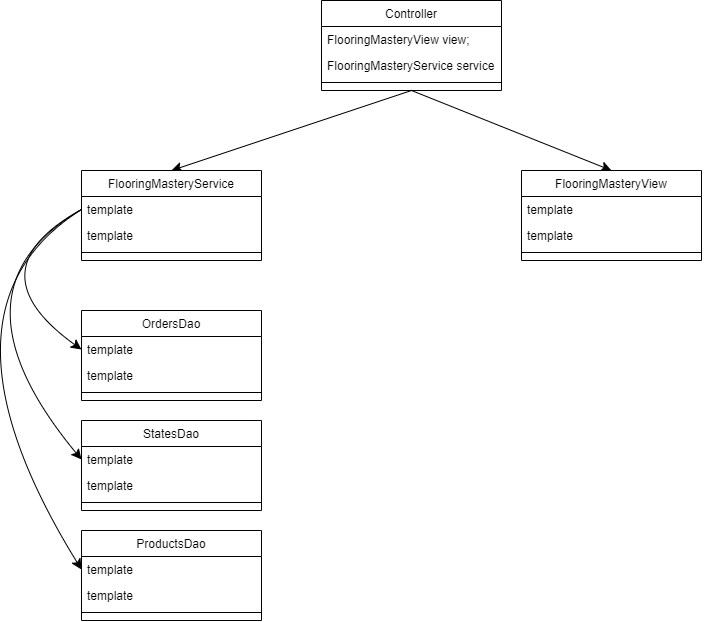

The diagram above was exported from draw.io. Its source (the exported page's mxGraphModel, read from the mxfile embedded in the PNG):
<mxGraphModel dx="1158" dy="1389" grid="1" gridSize="10" guides="1" tooltips="1" connect="1" arrows="1" fold="1" page="1" pageScale="1" pageWidth="827" pageHeight="1169" math="0" shadow="0">
  <root>
    <mxCell id="WIyWlLk6GJQsqaUBKTNV-0" />
    <mxCell id="WIyWlLk6GJQsqaUBKTNV-1" parent="WIyWlLk6GJQsqaUBKTNV-0" />
    <mxCell id="_us3rwPMvOJx2krpbMCx-37" style="edgeStyle=none;curved=1;rounded=0;orthogonalLoop=1;jettySize=auto;html=1;exitX=0.5;exitY=1;exitDx=0;exitDy=0;entryX=0.5;entryY=0;entryDx=0;entryDy=0;fontSize=12;startSize=8;endSize=8;" edge="1" parent="WIyWlLk6GJQsqaUBKTNV-1" source="_us3rwPMvOJx2krpbMCx-0" target="_us3rwPMvOJx2krpbMCx-10">
      <mxGeometry relative="1" as="geometry" />
    </mxCell>
    <mxCell id="_us3rwPMvOJx2krpbMCx-38" style="edgeStyle=none;curved=1;rounded=0;orthogonalLoop=1;jettySize=auto;html=1;exitX=0.5;exitY=1;exitDx=0;exitDy=0;entryX=0.5;entryY=0;entryDx=0;entryDy=0;fontSize=12;startSize=8;endSize=8;" edge="1" parent="WIyWlLk6GJQsqaUBKTNV-1" source="_us3rwPMvOJx2krpbMCx-0" target="_us3rwPMvOJx2krpbMCx-16">
      <mxGeometry relative="1" as="geometry" />
    </mxCell>
    <mxCell id="_us3rwPMvOJx2krpbMCx-0" value="Controller" style="swimlane;fontStyle=0;align=center;verticalAlign=top;childLayout=stackLayout;horizontal=1;startSize=26;horizontalStack=0;resizeParent=1;resizeLast=0;collapsible=1;marginBottom=0;rounded=0;shadow=0;strokeWidth=1;" vertex="1" parent="WIyWlLk6GJQsqaUBKTNV-1">
      <mxGeometry x="400" y="110" width="180" height="90" as="geometry">
        <mxRectangle x="130" y="380" width="160" height="26" as="alternateBounds" />
      </mxGeometry>
    </mxCell>
    <mxCell id="_us3rwPMvOJx2krpbMCx-1" value="FlooringMasteryView view;" style="text;align=left;verticalAlign=top;spacingLeft=4;spacingRight=4;overflow=hidden;rotatable=0;points=[[0,0.5],[1,0.5]];portConstraint=eastwest;" vertex="1" parent="_us3rwPMvOJx2krpbMCx-0">
      <mxGeometry y="26" width="180" height="26" as="geometry" />
    </mxCell>
    <mxCell id="_us3rwPMvOJx2krpbMCx-2" value="FlooringMasteryService service" style="text;align=left;verticalAlign=top;spacingLeft=4;spacingRight=4;overflow=hidden;rotatable=0;points=[[0,0.5],[1,0.5]];portConstraint=eastwest;rounded=0;shadow=0;html=0;" vertex="1" parent="_us3rwPMvOJx2krpbMCx-0">
      <mxGeometry y="52" width="180" height="26" as="geometry" />
    </mxCell>
    <mxCell id="_us3rwPMvOJx2krpbMCx-3" value="" style="line;html=1;strokeWidth=1;align=left;verticalAlign=middle;spacingTop=-1;spacingLeft=3;spacingRight=3;rotatable=0;labelPosition=right;points=[];portConstraint=eastwest;" vertex="1" parent="_us3rwPMvOJx2krpbMCx-0">
      <mxGeometry y="78" width="180" height="8" as="geometry" />
    </mxCell>
    <mxCell id="_us3rwPMvOJx2krpbMCx-6" style="edgeStyle=none;curved=1;rounded=0;orthogonalLoop=1;jettySize=auto;html=1;entryX=1;entryY=0.5;entryDx=0;entryDy=0;fontSize=12;startSize=8;endSize=8;" edge="1" parent="_us3rwPMvOJx2krpbMCx-0" source="_us3rwPMvOJx2krpbMCx-1" target="_us3rwPMvOJx2krpbMCx-1">
      <mxGeometry relative="1" as="geometry" />
    </mxCell>
    <mxCell id="_us3rwPMvOJx2krpbMCx-10" value="FlooringMasteryService" style="swimlane;fontStyle=0;align=center;verticalAlign=top;childLayout=stackLayout;horizontal=1;startSize=26;horizontalStack=0;resizeParent=1;resizeLast=0;collapsible=1;marginBottom=0;rounded=0;shadow=0;strokeWidth=1;" vertex="1" parent="WIyWlLk6GJQsqaUBKTNV-1">
      <mxGeometry x="160" y="280" width="180" height="90" as="geometry">
        <mxRectangle x="130" y="380" width="160" height="26" as="alternateBounds" />
      </mxGeometry>
    </mxCell>
    <mxCell id="_us3rwPMvOJx2krpbMCx-11" value="template" style="text;align=left;verticalAlign=top;spacingLeft=4;spacingRight=4;overflow=hidden;rotatable=0;points=[[0,0.5],[1,0.5]];portConstraint=eastwest;" vertex="1" parent="_us3rwPMvOJx2krpbMCx-10">
      <mxGeometry y="26" width="180" height="26" as="geometry" />
    </mxCell>
    <mxCell id="_us3rwPMvOJx2krpbMCx-12" value="template" style="text;align=left;verticalAlign=top;spacingLeft=4;spacingRight=4;overflow=hidden;rotatable=0;points=[[0,0.5],[1,0.5]];portConstraint=eastwest;rounded=0;shadow=0;html=0;" vertex="1" parent="_us3rwPMvOJx2krpbMCx-10">
      <mxGeometry y="52" width="180" height="26" as="geometry" />
    </mxCell>
    <mxCell id="_us3rwPMvOJx2krpbMCx-13" value="" style="line;html=1;strokeWidth=1;align=left;verticalAlign=middle;spacingTop=-1;spacingLeft=3;spacingRight=3;rotatable=0;labelPosition=right;points=[];portConstraint=eastwest;" vertex="1" parent="_us3rwPMvOJx2krpbMCx-10">
      <mxGeometry y="78" width="180" height="8" as="geometry" />
    </mxCell>
    <mxCell id="_us3rwPMvOJx2krpbMCx-14" style="edgeStyle=none;curved=1;rounded=0;orthogonalLoop=1;jettySize=auto;html=1;entryX=1;entryY=0.5;entryDx=0;entryDy=0;fontSize=12;startSize=8;endSize=8;" edge="1" parent="_us3rwPMvOJx2krpbMCx-10" source="_us3rwPMvOJx2krpbMCx-11" target="_us3rwPMvOJx2krpbMCx-11">
      <mxGeometry relative="1" as="geometry" />
    </mxCell>
    <mxCell id="_us3rwPMvOJx2krpbMCx-16" value="FlooringMasteryView" style="swimlane;fontStyle=0;align=center;verticalAlign=top;childLayout=stackLayout;horizontal=1;startSize=26;horizontalStack=0;resizeParent=1;resizeLast=0;collapsible=1;marginBottom=0;rounded=0;shadow=0;strokeWidth=1;" vertex="1" parent="WIyWlLk6GJQsqaUBKTNV-1">
      <mxGeometry x="600" y="280" width="180" height="90" as="geometry">
        <mxRectangle x="130" y="380" width="160" height="26" as="alternateBounds" />
      </mxGeometry>
    </mxCell>
    <mxCell id="_us3rwPMvOJx2krpbMCx-17" value="template" style="text;align=left;verticalAlign=top;spacingLeft=4;spacingRight=4;overflow=hidden;rotatable=0;points=[[0,0.5],[1,0.5]];portConstraint=eastwest;" vertex="1" parent="_us3rwPMvOJx2krpbMCx-16">
      <mxGeometry y="26" width="180" height="26" as="geometry" />
    </mxCell>
    <mxCell id="_us3rwPMvOJx2krpbMCx-18" value="template" style="text;align=left;verticalAlign=top;spacingLeft=4;spacingRight=4;overflow=hidden;rotatable=0;points=[[0,0.5],[1,0.5]];portConstraint=eastwest;rounded=0;shadow=0;html=0;" vertex="1" parent="_us3rwPMvOJx2krpbMCx-16">
      <mxGeometry y="52" width="180" height="26" as="geometry" />
    </mxCell>
    <mxCell id="_us3rwPMvOJx2krpbMCx-19" value="" style="line;html=1;strokeWidth=1;align=left;verticalAlign=middle;spacingTop=-1;spacingLeft=3;spacingRight=3;rotatable=0;labelPosition=right;points=[];portConstraint=eastwest;" vertex="1" parent="_us3rwPMvOJx2krpbMCx-16">
      <mxGeometry y="78" width="180" height="8" as="geometry" />
    </mxCell>
    <mxCell id="_us3rwPMvOJx2krpbMCx-20" style="edgeStyle=none;curved=1;rounded=0;orthogonalLoop=1;jettySize=auto;html=1;entryX=1;entryY=0.5;entryDx=0;entryDy=0;fontSize=12;startSize=8;endSize=8;" edge="1" parent="_us3rwPMvOJx2krpbMCx-16" source="_us3rwPMvOJx2krpbMCx-17" target="_us3rwPMvOJx2krpbMCx-17">
      <mxGeometry relative="1" as="geometry" />
    </mxCell>
    <mxCell id="_us3rwPMvOJx2krpbMCx-21" value="OrdersDao" style="swimlane;fontStyle=0;align=center;verticalAlign=top;childLayout=stackLayout;horizontal=1;startSize=26;horizontalStack=0;resizeParent=1;resizeLast=0;collapsible=1;marginBottom=0;rounded=0;shadow=0;strokeWidth=1;" vertex="1" parent="WIyWlLk6GJQsqaUBKTNV-1">
      <mxGeometry x="160" y="420" width="180" height="90" as="geometry">
        <mxRectangle x="130" y="380" width="160" height="26" as="alternateBounds" />
      </mxGeometry>
    </mxCell>
    <mxCell id="_us3rwPMvOJx2krpbMCx-22" value="template" style="text;align=left;verticalAlign=top;spacingLeft=4;spacingRight=4;overflow=hidden;rotatable=0;points=[[0,0.5],[1,0.5]];portConstraint=eastwest;" vertex="1" parent="_us3rwPMvOJx2krpbMCx-21">
      <mxGeometry y="26" width="180" height="26" as="geometry" />
    </mxCell>
    <mxCell id="_us3rwPMvOJx2krpbMCx-23" value="template" style="text;align=left;verticalAlign=top;spacingLeft=4;spacingRight=4;overflow=hidden;rotatable=0;points=[[0,0.5],[1,0.5]];portConstraint=eastwest;rounded=0;shadow=0;html=0;" vertex="1" parent="_us3rwPMvOJx2krpbMCx-21">
      <mxGeometry y="52" width="180" height="26" as="geometry" />
    </mxCell>
    <mxCell id="_us3rwPMvOJx2krpbMCx-24" value="" style="line;html=1;strokeWidth=1;align=left;verticalAlign=middle;spacingTop=-1;spacingLeft=3;spacingRight=3;rotatable=0;labelPosition=right;points=[];portConstraint=eastwest;" vertex="1" parent="_us3rwPMvOJx2krpbMCx-21">
      <mxGeometry y="78" width="180" height="8" as="geometry" />
    </mxCell>
    <mxCell id="_us3rwPMvOJx2krpbMCx-25" style="edgeStyle=none;curved=1;rounded=0;orthogonalLoop=1;jettySize=auto;html=1;entryX=1;entryY=0.5;entryDx=0;entryDy=0;fontSize=12;startSize=8;endSize=8;" edge="1" parent="_us3rwPMvOJx2krpbMCx-21" source="_us3rwPMvOJx2krpbMCx-22" target="_us3rwPMvOJx2krpbMCx-22">
      <mxGeometry relative="1" as="geometry" />
    </mxCell>
    <mxCell id="_us3rwPMvOJx2krpbMCx-26" value="ProductsDao" style="swimlane;fontStyle=0;align=center;verticalAlign=top;childLayout=stackLayout;horizontal=1;startSize=26;horizontalStack=0;resizeParent=1;resizeLast=0;collapsible=1;marginBottom=0;rounded=0;shadow=0;strokeWidth=1;" vertex="1" parent="WIyWlLk6GJQsqaUBKTNV-1">
      <mxGeometry x="160" y="640" width="180" height="90" as="geometry">
        <mxRectangle x="130" y="380" width="160" height="26" as="alternateBounds" />
      </mxGeometry>
    </mxCell>
    <mxCell id="_us3rwPMvOJx2krpbMCx-27" value="template" style="text;align=left;verticalAlign=top;spacingLeft=4;spacingRight=4;overflow=hidden;rotatable=0;points=[[0,0.5],[1,0.5]];portConstraint=eastwest;" vertex="1" parent="_us3rwPMvOJx2krpbMCx-26">
      <mxGeometry y="26" width="180" height="26" as="geometry" />
    </mxCell>
    <mxCell id="_us3rwPMvOJx2krpbMCx-28" value="template" style="text;align=left;verticalAlign=top;spacingLeft=4;spacingRight=4;overflow=hidden;rotatable=0;points=[[0,0.5],[1,0.5]];portConstraint=eastwest;rounded=0;shadow=0;html=0;" vertex="1" parent="_us3rwPMvOJx2krpbMCx-26">
      <mxGeometry y="52" width="180" height="26" as="geometry" />
    </mxCell>
    <mxCell id="_us3rwPMvOJx2krpbMCx-29" value="" style="line;html=1;strokeWidth=1;align=left;verticalAlign=middle;spacingTop=-1;spacingLeft=3;spacingRight=3;rotatable=0;labelPosition=right;points=[];portConstraint=eastwest;" vertex="1" parent="_us3rwPMvOJx2krpbMCx-26">
      <mxGeometry y="78" width="180" height="8" as="geometry" />
    </mxCell>
    <mxCell id="_us3rwPMvOJx2krpbMCx-30" style="edgeStyle=none;curved=1;rounded=0;orthogonalLoop=1;jettySize=auto;html=1;entryX=1;entryY=0.5;entryDx=0;entryDy=0;fontSize=12;startSize=8;endSize=8;" edge="1" parent="_us3rwPMvOJx2krpbMCx-26" source="_us3rwPMvOJx2krpbMCx-27" target="_us3rwPMvOJx2krpbMCx-27">
      <mxGeometry relative="1" as="geometry" />
    </mxCell>
    <mxCell id="_us3rwPMvOJx2krpbMCx-31" value="StatesDao" style="swimlane;fontStyle=0;align=center;verticalAlign=top;childLayout=stackLayout;horizontal=1;startSize=26;horizontalStack=0;resizeParent=1;resizeLast=0;collapsible=1;marginBottom=0;rounded=0;shadow=0;strokeWidth=1;" vertex="1" parent="WIyWlLk6GJQsqaUBKTNV-1">
      <mxGeometry x="160" y="530" width="180" height="90" as="geometry">
        <mxRectangle x="130" y="380" width="160" height="26" as="alternateBounds" />
      </mxGeometry>
    </mxCell>
    <mxCell id="_us3rwPMvOJx2krpbMCx-32" value="template" style="text;align=left;verticalAlign=top;spacingLeft=4;spacingRight=4;overflow=hidden;rotatable=0;points=[[0,0.5],[1,0.5]];portConstraint=eastwest;" vertex="1" parent="_us3rwPMvOJx2krpbMCx-31">
      <mxGeometry y="26" width="180" height="26" as="geometry" />
    </mxCell>
    <mxCell id="_us3rwPMvOJx2krpbMCx-33" value="template" style="text;align=left;verticalAlign=top;spacingLeft=4;spacingRight=4;overflow=hidden;rotatable=0;points=[[0,0.5],[1,0.5]];portConstraint=eastwest;rounded=0;shadow=0;html=0;" vertex="1" parent="_us3rwPMvOJx2krpbMCx-31">
      <mxGeometry y="52" width="180" height="26" as="geometry" />
    </mxCell>
    <mxCell id="_us3rwPMvOJx2krpbMCx-34" value="" style="line;html=1;strokeWidth=1;align=left;verticalAlign=middle;spacingTop=-1;spacingLeft=3;spacingRight=3;rotatable=0;labelPosition=right;points=[];portConstraint=eastwest;" vertex="1" parent="_us3rwPMvOJx2krpbMCx-31">
      <mxGeometry y="78" width="180" height="8" as="geometry" />
    </mxCell>
    <mxCell id="_us3rwPMvOJx2krpbMCx-35" style="edgeStyle=none;curved=1;rounded=0;orthogonalLoop=1;jettySize=auto;html=1;entryX=1;entryY=0.5;entryDx=0;entryDy=0;fontSize=12;startSize=8;endSize=8;" edge="1" parent="_us3rwPMvOJx2krpbMCx-31" source="_us3rwPMvOJx2krpbMCx-32" target="_us3rwPMvOJx2krpbMCx-32">
      <mxGeometry relative="1" as="geometry" />
    </mxCell>
    <mxCell id="_us3rwPMvOJx2krpbMCx-41" style="edgeStyle=none;curved=1;rounded=0;orthogonalLoop=1;jettySize=auto;html=1;exitX=0;exitY=0.5;exitDx=0;exitDy=0;fontSize=12;startSize=8;endSize=8;entryX=0;entryY=0.5;entryDx=0;entryDy=0;" edge="1" parent="WIyWlLk6GJQsqaUBKTNV-1" source="_us3rwPMvOJx2krpbMCx-11" target="_us3rwPMvOJx2krpbMCx-22">
      <mxGeometry relative="1" as="geometry">
        <mxPoint x="60" y="330" as="targetPoint" />
        <Array as="points">
          <mxPoint x="50" y="380" />
        </Array>
      </mxGeometry>
    </mxCell>
    <mxCell id="_us3rwPMvOJx2krpbMCx-42" style="edgeStyle=none;curved=1;rounded=0;orthogonalLoop=1;jettySize=auto;html=1;exitX=0;exitY=0.5;exitDx=0;exitDy=0;fontSize=12;startSize=8;endSize=8;entryX=0;entryY=0.5;entryDx=0;entryDy=0;" edge="1" parent="WIyWlLk6GJQsqaUBKTNV-1" source="_us3rwPMvOJx2krpbMCx-11" target="_us3rwPMvOJx2krpbMCx-32">
      <mxGeometry relative="1" as="geometry">
        <mxPoint x="70" y="560" as="targetPoint" />
        <Array as="points">
          <mxPoint x="20" y="400" />
        </Array>
      </mxGeometry>
    </mxCell>
    <mxCell id="_us3rwPMvOJx2krpbMCx-43" style="edgeStyle=none;curved=1;rounded=0;orthogonalLoop=1;jettySize=auto;html=1;exitX=0;exitY=0.5;exitDx=0;exitDy=0;fontSize=12;startSize=8;endSize=8;entryX=0;entryY=0.5;entryDx=0;entryDy=0;" edge="1" parent="WIyWlLk6GJQsqaUBKTNV-1" source="_us3rwPMvOJx2krpbMCx-11" target="_us3rwPMvOJx2krpbMCx-27">
      <mxGeometry relative="1" as="geometry">
        <mxPoint x="50" y="670" as="targetPoint" />
        <Array as="points">
          <mxPoint y="420" />
        </Array>
      </mxGeometry>
    </mxCell>
  </root>
</mxGraphModel>